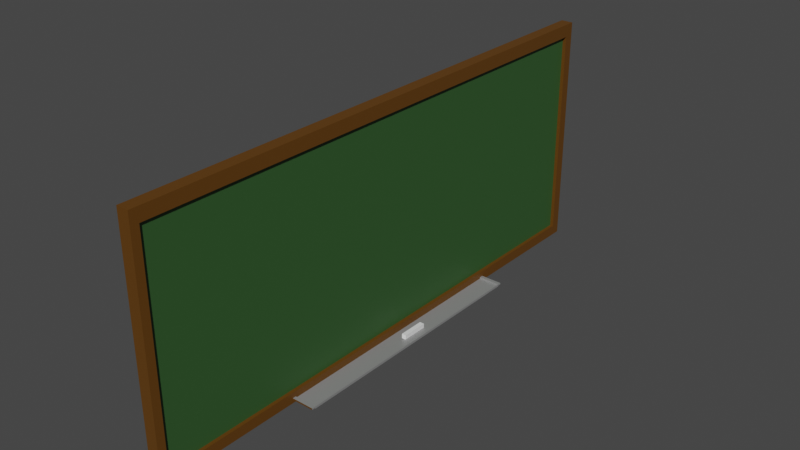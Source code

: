 # Source: Board.blend  (saved by Blender 3.0.42; exported with 4.5.12 LTS)
import bpy
from mathutils import Matrix  # noqa: F401  (used for matrix-valued properties, if any)

bpy.ops.wm.read_factory_settings(use_empty=True)
scene = bpy.context.scene
scene.name = 'Scene'

# ---- collections
col_collection = bpy.data.collections.new('Collection'); scene.collection.children.link(col_collection)

# ---- materials (node trees are filled in below, after node groups)
mat_x = bpy.data.materials.new('Материал')
mat_x.use_transparent_shadow = False
mat_001 = bpy.data.materials.new('Материал.001')
mat_001.use_transparent_shadow = False
mat_002 = bpy.data.materials.new('Материал.002')
mat_002.use_transparent_shadow = False

# ---- material node trees
mat_x.use_nodes = True; mat_x.node_tree.nodes.clear()
_N = mat_x.node_tree.nodes; _L = mat_x.node_tree.links
n0 = _N.new('ShaderNodeBsdfPrincipled'); n0.name = 'Principled BSDF'; n0.location = (10, 300)
n0.distribution = 'GGX'
n0.subsurface_method = 'RANDOM_WALK_SKIN'
n0.inputs[0].default_value = (0.1149, 0.04522, 0.002919, 1.0)
n0.inputs[3].default_value = 1.45
n0.inputs[27].default_value = (0.0, 0.0, 0.0, 1.0)
n0.inputs[28].default_value = 1.0
n1 = _N.new('ShaderNodeOutputMaterial'); n1.name = 'Material Output'; n1.location = (300, 300)
_L.new(n0.outputs[0], n1.inputs[0])
n1.is_active_output = True
mat_001.use_nodes = True; mat_001.node_tree.nodes.clear()
_N = mat_001.node_tree.nodes; _L = mat_001.node_tree.links
n0 = _N.new('ShaderNodeBsdfPrincipled'); n0.name = 'Principled BSDF'; n0.location = (10, 300)
n0.distribution = 'GGX'
n0.subsurface_method = 'RANDOM_WALK_SKIN'
n0.inputs[0].default_value = (0.0314, 0.09463, 0.02538, 1.0)
n0.inputs[3].default_value = 1.45
n0.inputs[27].default_value = (0.0, 0.0, 0.0, 1.0)
n0.inputs[28].default_value = 1.0
n1 = _N.new('ShaderNodeOutputMaterial'); n1.name = 'Material Output'; n1.location = (300, 300)
_L.new(n0.outputs[0], n1.inputs[0])
n1.is_active_output = True
mat_002.use_nodes = True; mat_002.node_tree.nodes.clear()
_N = mat_002.node_tree.nodes; _L = mat_002.node_tree.links
n0 = _N.new('ShaderNodeBsdfPrincipled'); n0.name = 'Principled BSDF'; n0.location = (10, 300)
n0.distribution = 'GGX'
n0.subsurface_method = 'RANDOM_WALK_SKIN'
n0.inputs[0].default_value = (0.3588, 0.3588, 0.3588, 1.0)
n0.inputs[1].default_value = 0.4094
n0.inputs[3].default_value = 1.45
n0.inputs[27].default_value = (0.0, 0.0, 0.0, 1.0)
n0.inputs[28].default_value = 1.0
n1 = _N.new('ShaderNodeOutputMaterial'); n1.name = 'Material Output'; n1.location = (300, 300)
_L.new(n0.outputs[0], n1.inputs[0])
n1.is_active_output = True

# ---- world
world_world = bpy.data.worlds.new('World'); scene.world = world_world
world_world.use_nodes = True; world_world.node_tree.nodes.clear()
_N = world_world.node_tree.nodes; _L = world_world.node_tree.links
n0 = _N.new('ShaderNodeOutputWorld'); n0.name = 'World Output'; n0.location = (300, 300)
n1 = _N.new('ShaderNodeBackground'); n1.name = 'Background'; n1.location = (10, 300)
n1.inputs[0].default_value = (0.05088, 0.05088, 0.05088, 1.0)
_L.new(n1.outputs[0], n0.inputs[0])
n0.is_active_output = True
world_world.color = (0.05088, 0.05088, 0.05088)
world_world.use_sun_shadow = False
world_world.sun_shadow_jitter_overblur = 0.0

# ---- meshes
me_x = bpy.data.meshes.new('Куб')
me_x.from_pydata([(-1.0, -0.9969, -1.0), (-1.0, -0.9969, 1.0), (-1.0, 1.0, -1.0), (-1.0, 1.0, 1.0), (1.0, -0.9969, -1.0), (1.0, -0.9969, 1.0), (1.0, 1.0, -1.0), (1.0, 1.0, 1.0), (-1.0, 0.492, -1.0), (-1.0, 0.492, 1.0), (1.0, 0.492, -1.0), (1.0, 0.492, 1.0), (-1.0, -0.4995, -1.0), (1.0, -0.4995, 1.0), (-1.0, -0.4995, 1.0), (1.0, -0.4995, -1.0), (-1.0, -0.9969, 0.9113), (-1.0, 1.0, 0.9113), (1.0, 1.0, 0.9113), (1.0, -0.9969, 0.9113), (1.0, 0.492, 0.9113), (-1.0, 0.492, 0.9113), (-1.0, -0.4995, 0.9113), (1.0, -0.4995, 0.9113), (-1.0, 1.0, -0.8914), (1.0, 1.0, -0.8914), (1.0, -0.9969, -0.8914), (1.0, 0.492, -0.8914), (-1.0, 0.492, -0.8914), (-1.0, -0.4995, -0.8914), (1.0, -0.4995, -0.8914), (-1.0, -0.9969, -0.8914), (-1.0, 0.9711, 1.0), (1.0, 0.9711, -1.0), (-1.0, 0.9711, -1.0), (1.0, 0.9711, 1.0), (1.0, 0.9711, 0.9113), (-1.0, 0.9711, 0.9113), (-1.0, 0.9711, -0.8914), (1.0, 0.9711, -0.8914), (-1.0, -0.9616, -1.0), (1.0, -0.9616, 1.0), (-1.0, -0.9616, 1.0), (1.0, -0.9616, -1.0), (-1.0, -0.9616, 0.9113), (1.0, -0.9616, 0.9113), (1.0, -0.9616, -0.8914), (-1.0, -0.9616, -0.8914), (-1.797, -0.9616, -1.0), (-1.797, -0.9969, -1.0), (-1.797, -0.9969, 0.9113), (-1.797, -0.9969, 1.0), (-1.797, 0.9711, 1.0), (-1.797, 1.0, 1.0), (-1.797, 1.0, -0.8914), (-1.797, 1.0, -1.0), (-1.797, 0.9711, -1.0), (-1.797, 0.492, -1.0), (-1.797, -0.4995, 1.0), (-1.797, 0.492, 1.0), (-1.797, 0.492, -0.8914), (-1.797, -0.4995, -1.0), (-1.797, -0.9616, 1.0), (-1.797, -0.4995, -0.8914), (-1.797, -0.9969, -0.8914), (-1.797, 1.0, 0.9113), (-1.797, 0.492, 0.9113), (-1.797, -0.4995, 0.9113), (-1.797, -0.9616, 0.9113), (-1.797, 0.9711, 0.9113), (-1.797, 0.9711, -0.8914), (-1.797, -0.9616, -0.8914), (-1.671, 0.4902, 0.9704), (-1.671, 0.4902, 0.9573), (-1.671, -0.4902, 0.9704), (-1.671, -0.4902, 0.9573), (-6.978, 0.4902, 0.9704), (-6.978, 0.4902, 0.9573), (-6.978, -0.4902, 0.9704), (-6.978, -0.4902, 0.9573), (-1.684, 0.4775, 0.9573), (-1.684, -0.4775, 0.9573), (-6.965, -0.4775, 0.9573), (-6.965, 0.4775, 0.9573), (-1.671, 0.4902, 0.9573), (-1.671, -0.4902, 0.9573), (-6.978, -0.4902, 0.9573), (-6.978, 0.4902, 0.9573), (-1.684, 0.4775, 0.9775), (-1.684, -0.4775, 0.9775), (-6.965, -0.4775, 0.9775), (-6.965, 0.4775, 0.9775), (-1.0, 0.492, -1.0), (-1.0, 0.492, 1.0), (1.0, 0.492, -1.0), (1.0, 0.492, 1.0), (1.0, 0.492, 0.9113), (-1.0, 0.492, 0.9113), (1.0, 0.492, -0.8914), (-1.0, 0.492, -0.8914), (-1.797, 0.492, -1.0), (-1.797, 0.492, 1.0), (-1.797, 0.492, -0.8914), (-1.797, 0.492, 0.9113)], [], [(22, 44, 68, 67), (17, 3, 7, 18), (45, 41, 5, 19), (19, 5, 1, 16), (40, 43, 4, 0), (41, 42, 1, 5), (35, 32, 9, 11), (34, 33, 10, 8), (36, 35, 11, 20), (40, 0, 49, 48), (42, 14, 58, 62), (11, 9, 14, 13), (8, 10, 15, 12), (20, 11, 13, 23), (27, 20, 23, 30), (47, 44, 22, 29), (29, 22, 21, 28), (39, 36, 20, 27), (26, 19, 16, 31), (46, 45, 19, 26), (24, 17, 18, 25), (17, 24, 54, 65), (3, 17, 65, 53), (2, 24, 25, 6), (43, 46, 26, 4), (4, 26, 31, 0), (33, 39, 27, 10), (28, 38, 70, 60), (0, 31, 64, 49), (10, 27, 30, 15), (6, 25, 39, 33), (47, 29, 63, 71), (28, 21, 37, 38), (25, 18, 36, 39), (18, 7, 35, 36), (2, 6, 33, 34), (7, 3, 32, 35), (31, 16, 50, 64), (37, 21, 66, 69), (15, 30, 46, 43), (30, 23, 45, 46), (14, 9, 59, 58), (44, 47, 71, 68), (13, 14, 42, 41), (12, 15, 43, 40), (23, 13, 41, 45), (69, 52, 53, 65), (67, 58, 59, 66), (68, 62, 58, 67), (70, 69, 65, 54), (56, 70, 54, 55), (61, 63, 60, 57), (48, 71, 63, 61), (57, 60, 70, 56), (66, 59, 52, 69), (49, 64, 71, 48), (64, 50, 68, 71), (50, 51, 62, 68), (9, 32, 52, 59), (16, 1, 51, 50), (21, 22, 67, 66), (12, 40, 48, 61), (32, 3, 53, 52), (2, 34, 56, 55), (24, 2, 55, 54), (38, 37, 69, 70), (1, 42, 62, 51), (34, 8, 57, 56), (29, 28, 60, 63), (8, 12, 61, 57), (72, 73, 75, 74), (74, 75, 79, 78), (78, 79, 77, 76), (76, 77, 73, 72), (74, 78, 76, 72), (79, 75, 85, 86), (80, 83, 91, 88), (77, 79, 86, 87), (75, 73, 84, 85), (73, 77, 87, 84), (80, 81, 85, 84), (81, 82, 86, 85), (82, 83, 87, 86), (83, 80, 84, 87), (90, 89, 88, 91), (82, 81, 89, 90), (83, 82, 90, 91), (81, 80, 88, 89), (9, 11, 95, 93), (60, 57, 100, 102), (27, 20, 96, 98), (8, 57, 100, 92), (10, 8, 92, 94), (21, 66, 103, 97), (21, 28, 99, 97), (27, 10, 94, 98), (9, 59, 101, 93), (11, 20, 96, 95), (59, 66, 103, 101), (60, 28, 99, 102)])
me_x.polygons.foreach_set('material_index', [0, 0, 0, 0, 0, 0, 0, 0, 0, 0, 0, 0, 0, 0, 0, 1, 1, 0, 0, 0, 0, 0, 0, 0, 0, 0, 0, 0, 0, 0, 0, 0, 1, 0, 0, 0, 0, 0, 0, 0, 0, 0, 0, 0, 0, 0, 0, 0, 0, 0, 0, 0, 0, 0, 0, 0, 0, 0, 0, 0, 0, 0, 0, 0, 0, 0, 0, 0, 0, 0, 0, 0, 2, 0, 2, 0, 0, 0, 0, 0, 0, 2, 2, 2, 2, 2, 2, 0, 0, 0, 0, 0, 0, 0, 0, 0, 0, 0, 0, 0])
_uv = me_x.uv_layers.new(name='UVКарта')
_uv.uv.foreach_set('vector', [0.6139, 0.06256, 0.6139, 0.005193, 0.6139, 0.005193, 0.6139, 0.06256, 0.6139, 0.25, 0.625, 0.25, 0.625, 0.5, 0.6139, 0.5, 0.6139, 0.7448, 0.625, 0.7448, 0.625, 0.75, 0.6139, 0.75, 0.6139, 0.75, 0.625, 0.75, 0.625, 1.0, 0.6139, 1.0, 0.125, 0.7448, 0.375, 0.7448, 0.375, 0.75, 0.125, 0.75, 0.625, 0.7448, 0.875, 0.7448, 0.875, 0.75, 0.625, 0.75, 0.625, 0.5036, 0.875, 0.5036, 0.875, 0.5635, 0.625, 0.5635, 0.125, 0.5036, 0.375, 0.5036, 0.375, 0.5635, 0.125, 0.5635, 0.6139, 0.5036, 0.625, 0.5036, 0.625, 0.5635, 0.6139, 0.5635, 0.125, 0.7448, 0.125, 0.75, 0.125, 0.75, 0.125, 0.7448, 0.875, 0.7448, 0.875, 0.6874, 0.875, 0.6874, 0.875, 0.7448, 0.625, 0.5635, 0.875, 0.5635, 0.875, 0.6874, 0.625, 0.6874, 0.125, 0.5635, 0.375, 0.5635, 0.375, 0.6874, 0.125, 0.6874, 0.6139, 0.5635, 0.625, 0.5635, 0.625, 0.6874, 0.6139, 0.6874, 0.3886, 0.5635, 0.6139, 0.5635, 0.6139, 0.6874, 0.3886, 0.6874, 0.3886, 0.005193, 0.6139, 0.005193, 0.6139, 0.06256, 0.3886, 0.06256, 0.3886, 0.06256, 0.6139, 0.06256, 0.6139, 0.1865, 0.3886, 0.1865, 0.3886, 0.5036, 0.6139, 0.5036, 0.6139, 0.5635, 0.3886, 0.5635, 0.3886, 0.75, 0.6139, 0.75, 0.6139, 1.0, 0.3886, 1.0, 0.3886, 0.7448, 0.6139, 0.7448, 0.6139, 0.75, 0.3886, 0.75, 0.3886, 0.25, 0.6139, 0.25, 0.6139, 0.5, 0.3886, 0.5, 0.6139, 0.25, 0.3886, 0.25, 0.3886, 0.25, 0.6139, 0.25, 0.625, 0.25, 0.6139, 0.25, 0.6139, 0.25, 0.625, 0.25, 0.375, 0.25, 0.3886, 0.25, 0.3886, 0.5, 0.375, 0.5, 0.375, 0.7448, 0.3886, 0.7448, 0.3886, 0.75, 0.375, 0.75, 0.375, 0.75, 0.3886, 0.75, 0.3886, 1.0, 0.375, 1.0, 0.375, 0.5036, 0.3886, 0.5036, 0.3886, 0.5635, 0.375, 0.5635, 0.3886, 0.1865, 0.3886, 0.2464, 0.3886, 0.2464, 0.3886, 0.1865, 0.375, 1.0, 0.3886, 1.0, 0.3886, 1.0, 0.375, 1.0, 0.375, 0.5635, 0.3886, 0.5635, 0.3886, 0.6874, 0.375, 0.6874, 0.375, 0.5, 0.3886, 0.5, 0.3886, 0.5036, 0.375, 0.5036, 0.3886, 0.005193, 0.3886, 0.06256, 0.3886, 0.06256, 0.3886, 0.005193, 0.3886, 0.1865, 0.6139, 0.1865, 0.6139, 0.2464, 0.3886, 0.2464, 0.3886, 0.5, 0.6139, 0.5, 0.6139, 0.5036, 0.3886, 0.5036, 0.6139, 0.5, 0.625, 0.5, 0.625, 0.5036, 0.6139, 0.5036, 0.125, 0.5, 0.375, 0.5, 0.375, 0.5036, 0.125, 0.5036, 0.625, 0.5, 0.875, 0.5, 0.875, 0.5036, 0.625, 0.5036, 0.3886, 1.0, 0.6139, 1.0, 0.6139, 1.0, 0.3886, 1.0, 0.6139, 0.2464, 0.6139, 0.1865, 0.6139, 0.1865, 0.6139, 0.2464, 0.375, 0.6874, 0.3886, 0.6874, 0.3886, 0.7448, 0.375, 0.7448, 0.3886, 0.6874, 0.6139, 0.6874, 0.6139, 0.7448, 0.3886, 0.7448, 0.875, 0.6874, 0.875, 0.5635, 0.875, 0.5635, 0.875, 0.6874, 0.6139, 0.005193, 0.3886, 0.005193, 0.3886, 0.005193, 0.6139, 0.005193, 0.625, 0.6874, 0.875, 0.6874, 0.875, 0.7448, 0.625, 0.7448, 0.125, 0.6874, 0.375, 0.6874, 0.375, 0.7448, 0.125, 0.7448, 0.6139, 0.6874, 0.625, 0.6874, 0.625, 0.7448, 0.6139, 0.7448, 0.6139, 0.2464, 0.625, 0.2464, 0.625, 0.25, 0.6139, 0.25, 0.6139, 0.06256, 0.625, 0.06256, 0.625, 0.1865, 0.6139, 0.1865, 0.6139, 0.005193, 0.625, 0.005193, 0.625, 0.06256, 0.6139, 0.06256, 0.3886, 0.2464, 0.6139, 0.2464, 0.6139, 0.25, 0.3886, 0.25, 0.375, 0.2464, 0.3886, 0.2464, 0.3886, 0.25, 0.375, 0.25, 0.375, 0.06256, 0.3886, 0.06256, 0.3886, 0.1865, 0.375, 0.1865, 0.375, 0.005193, 0.3886, 0.005193, 0.3886, 0.06256, 0.375, 0.06256, 0.375, 0.1865, 0.3886, 0.1865, 0.3886, 0.2464, 0.375, 0.2464, 0.6139, 0.1865, 0.625, 0.1865, 0.625, 0.2464, 0.6139, 0.2464, 0.375, 0.0, 0.3886, 0.0, 0.3886, 0.005193, 0.375, 0.005193, 0.3886, 0.0, 0.6139, 0.0, 0.6139, 0.005193, 0.3886, 0.005193, 0.6139, 0.0, 0.625, 0.0, 0.625, 0.005193, 0.6139, 0.005193, 0.875, 0.5635, 0.875, 0.5036, 0.875, 0.5036, 0.875, 0.5635, 0.6139, 1.0, 0.625, 1.0, 0.625, 1.0, 0.6139, 1.0, 0.6139, 0.1865, 0.6139, 0.06256, 0.6139, 0.06256, 0.6139, 0.1865, 0.125, 0.6874, 0.125, 0.7448, 0.125, 0.7448, 0.125, 0.6874, 0.875, 0.5036, 0.875, 0.5, 0.875, 0.5, 0.875, 0.5036, 0.125, 0.5, 0.125, 0.5036, 0.125, 0.5036, 0.125, 0.5, 0.3886, 0.25, 0.375, 0.25, 0.375, 0.25, 0.3886, 0.25, 0.3886, 0.2464, 0.6139, 0.2464, 0.6139, 0.2464, 0.3886, 0.2464, 0.875, 0.75, 0.875, 0.7448, 0.875, 0.7448, 0.875, 0.75, 0.125, 0.5036, 0.125, 0.5635, 0.125, 0.5635, 0.125, 0.5036, 0.3886, 0.06256, 0.3886, 0.1865, 0.3886, 0.1865, 0.3886, 0.06256, 0.125, 0.5635, 0.125, 0.6874, 0.125, 0.6874, 0.125, 0.5635, 0.375, 0.0, 0.625, 0.0, 0.625, 0.25, 0.375, 0.25, 0.375, 0.25, 0.625, 0.25, 0.625, 0.5, 0.375, 0.5, 0.375, 0.5, 0.625, 0.5, 0.625, 0.75, 0.375, 0.75, 0.375, 0.75, 0.625, 0.75, 0.625, 1.0, 0.375, 1.0, 0.125, 0.5, 0.375, 0.5, 0.375, 0.75, 0.125, 0.75, 0.625, 0.5, 0.625, 0.25, 0.625, 0.25, 0.625, 0.5, 0.8744, 0.7468, 0.6256, 0.7468, 0.6256, 0.7468, 0.8744, 0.7468, 0.625, 0.75, 0.625, 0.5, 0.625, 0.5, 0.625, 0.75, 0.625, 0.25, 0.625, 0.0, 0.625, 0.0, 0.625, 0.25, 0.625, 1.0, 0.625, 0.75, 0.625, 0.75, 0.625, 1.0, 0.8744, 0.7468, 0.8744, 0.5032, 0.875, 0.5, 0.875, 0.75, 0.8744, 0.5032, 0.6256, 0.5032, 0.625, 0.5, 0.875, 0.5, 0.6256, 0.5032, 0.6256, 0.7468, 0.625, 0.75, 0.625, 0.5, 0.6256, 0.7468, 0.8744, 0.7468, 0.875, 0.75, 0.625, 0.75, 0.6256, 0.5032, 0.8744, 0.5032, 0.8744, 0.7468, 0.6256, 0.7468, 0.6256, 0.5032, 0.8744, 0.5032, 0.8744, 0.5032, 0.6256, 0.5032, 0.6256, 0.7468, 0.6256, 0.5032, 0.6256, 0.5032, 0.6256, 0.7468, 0.8744, 0.5032, 0.8744, 0.7468, 0.8744, 0.7468, 0.8744, 0.5032, 0.875, 0.5635, 0.625, 0.5635, 0.625, 0.5635, 0.875, 0.5635, 0.3886, 0.1865, 0.375, 0.1865, 0.375, 0.1865, 0.3886, 0.1865, 0.3886, 0.5635, 0.6139, 0.5635, 0.6139, 0.5635, 0.3886, 0.5635, 0.125, 0.5635, 0.125, 0.5635, 0.125, 0.5635, 0.125, 0.5635, 0.375, 0.5635, 0.125, 0.5635, 0.125, 0.5635, 0.375, 0.5635, 0.6139, 0.1865, 0.6139, 0.1865, 0.6139, 0.1865, 0.6139, 0.1865, 0.6139, 0.1865, 0.3886, 0.1865, 0.3886, 0.1865, 0.6139, 0.1865, 0.3886, 0.5635, 0.375, 0.5635, 0.375, 0.5635, 0.3886, 0.5635, 0.875, 0.5635, 0.875, 0.5635, 0.875, 0.5635, 0.875, 0.5635, 0.625, 0.5635, 0.6139, 0.5635, 0.6139, 0.5635, 0.625, 0.5635, 0.625, 0.1865, 0.6139, 0.1865, 0.6139, 0.1865, 0.625, 0.1865, 0.3886, 0.1865, 0.3886, 0.1865, 0.3886, 0.1865, 0.3886, 0.1865])
me_x.materials.append(mat_x)
me_x.materials.append(mat_001)
me_x.materials.append(mat_002)
me_x.use_remesh_fix_poles = True
me_x.use_remesh_preserve_attributes = False
me_x.update()
me_002 = bpy.data.meshes.new('Куб.002')
me_002.from_pydata([(-1.0, -1.0, -1.0), (-1.0, -1.0, 1.0), (-1.0, 10.23, -1.0), (-1.0, 10.23, 1.0), (1.0, -1.0, -1.0), (1.0, -1.0, 1.0), (1.0, 10.23, -1.0), (1.0, 10.23, 1.0), (0.07237, -2.117, -0.07238), (0.07237, -2.117, 0.07237), (-0.07237, -2.117, 0.07237), (-0.07237, -2.117, -0.07238)], [], [(0, 1, 3, 2), (2, 3, 7, 6), (6, 7, 5, 4), (8, 9, 10, 11), (2, 6, 4, 0), (7, 3, 1, 5), (4, 5, 9, 8), (5, 1, 10, 9), (1, 0, 11, 10), (0, 4, 8, 11)])
_uv = me_002.uv_layers.new(name='UVКарта')
_uv.uv.foreach_set('vector', [0.375, 0.0, 0.625, 0.0, 0.625, 0.25, 0.375, 0.25, 0.375, 0.25, 0.625, 0.25, 0.625, 0.5, 0.375, 0.5, 0.375, 0.5, 0.625, 0.5, 0.625, 0.75, 0.375, 0.75, 0.4282, 0.8032, 0.5718, 0.8032, 0.5718, 0.9468, 0.4282, 0.9468, 0.125, 0.5, 0.375, 0.5, 0.375, 0.75, 0.125, 0.75, 0.625, 0.5, 0.875, 0.5, 0.875, 0.75, 0.625, 0.75, 0.375, 0.75, 0.625, 0.75, 0.5718, 0.8032, 0.4282, 0.8032, 0.625, 0.75, 0.625, 1.0, 0.5718, 0.9468, 0.5718, 0.8032, 0.625, 1.0, 0.375, 1.0, 0.4282, 0.9468, 0.5718, 0.9468, 0.375, 1.0, 0.375, 0.75, 0.4282, 0.8032, 0.4282, 0.9468])
me_002.use_remesh_fix_poles = True
me_002.use_remesh_preserve_attributes = False
me_002.update()

# ---- objects
ob_x = bpy.data.objects.new('Куб', me_x)
ob_001 = bpy.data.objects.new('Куб.001', me_002)

# ---- transforms, parenting, visibility, modifiers, constraints
ob_x.location = (0.0, 0.0, 4.102)
ob_x.scale = (-0.106, -6.767, -2.888)
ob_001.location = (0.4733, 0.0, 1.341)
ob_001.scale = (0.05752, 0.05752, 0.05752)

# ---- collection membership
col_collection.objects.link(ob_x)
col_collection.objects.link(ob_001)

# ---- scene / render settings (as saved in the file)
scene.frame_start = 1; scene.frame_end = 250; scene.frame_set(1)
scene.render.engine = 'BLENDER_EEVEE_NEXT'
scene.cycles.sampling_pattern = 'TABULATED_SOBOL'
scene.cycles.use_light_tree = False
scene.view_settings.view_transform = 'Filmic'
bpy.context.view_layer.update()

# ---- added for rendering (the .blend has no active camera and no usable light): camera, sun
cam_auto = bpy.data.cameras.new('AutoCamera')
cam_auto.lens = 50.0
cam_auto.sensor_width = 36.0
cam_auto.clip_end = 1000.0
ob_auto_camera = bpy.data.objects.new('AutoCamera', cam_auto)
scene.collection.objects.link(ob_auto_camera)
ob_auto_camera.location = (13.9355, -16.353, 14.9972)
ob_auto_camera.rotation_euler = (1.09748, -7.21219e-08, 0.694738)
scene.camera = ob_auto_camera
light_auto_sun = bpy.data.lights.new('AutoSun', 'SUN')
light_auto_sun.energy = 3.0
light_auto_sun.angle = 0.0523599
ob_auto_sun = bpy.data.objects.new('AutoSun', light_auto_sun)
scene.collection.objects.link(ob_auto_sun)
ob_auto_sun.rotation_euler = (0.872665, 0.174533, 0.523599)
bpy.context.view_layer.update()
